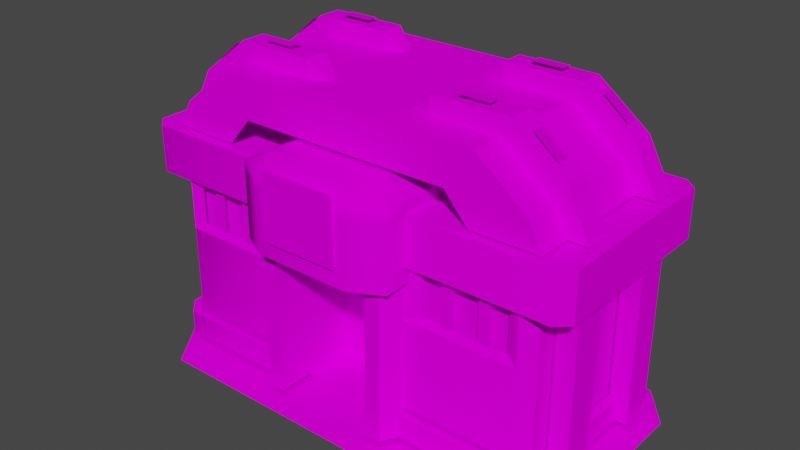 # Source: PokemonGym.blend  (saved by Blender 2.92.15; exported with 4.5.12 LTS)
import bpy
from mathutils import Matrix  # noqa: F401  (used for matrix-valued properties, if any)

bpy.ops.wm.read_factory_settings(use_empty=True)
scene = bpy.context.scene
scene.name = 'Scene'

# ---- collections
col_collection = bpy.data.collections.new('Collection'); scene.collection.children.link(col_collection)

# ---- images (referenced by path relative to the original .blend; pixels are not part of the script)
import os
ASSET_DIR = os.environ.get("B2B_ASSET_DIR", "")  # directory of the original .blend (textures are referenced by path, not embedded)
HERE = os.path.dirname(os.path.abspath(__file__))  # packed textures are extracted next to this script under _unpacked/

def load_image(name, relpath, width, height, colorspace="sRGB"):
    """Load a texture the original file referenced (path relative to the .blend, or extracted next to this script)."""
    p = next((c for c in (os.path.join(HERE, relpath), os.path.join(ASSET_DIR, relpath)) if relpath and os.path.exists(c)), "")
    if p:
        img = bpy.data.images.load(p, check_existing=True)
        img.name = name
    else:  # same state as the original file: an image datablock whose file is absent (Cycles renders it pink)
        img = bpy.data.images.new(name, width, height)
        img.source = "FILE"
        img.filepath = "//" + (relpath or name)
    img.colorspace_settings.name = colorspace
    return img
img_banner1_png = load_image('banner1.png', 'Textures/banner1.png', 1024, 1024, 'sRGB')
img_shadow_png = load_image('shadow.png', 'Textures/shadow.png', 1024, 1024, 'sRGB')
img_banner2_png = load_image('banner2.png', 'Textures/banner2.png', 1024, 1024, 'sRGB')
img_body2_png = load_image('body2.png', 'Textures/body2.png', 1024, 1024, 'sRGB')
img_body1_png = load_image('body1.png', 'Textures/body1.png', 1024, 1024, 'sRGB')

# ---- materials (node trees are filled in below, after node groups)
mat_banner1 = bpy.data.materials.new('banner1')
mat_banner1.surface_render_method = 'BLENDED'
mat_banner1.blend_method = 'BLEND'
mat_banner1.use_transparent_shadow = False
mat_banner1.diffuse_color = (0.3765, 0.3765, 0.3765, 1.0)
mat_banner1.roughness = 1.0
mat_banner1.specular_intensity = 0.0
mat_shadow = bpy.data.materials.new('shadow')
mat_shadow.surface_render_method = 'BLENDED'
mat_shadow.blend_method = 'BLEND'
mat_shadow.use_transparent_shadow = False
mat_shadow.diffuse_color = (0.7843, 0.7843, 0.7843, 1.0)
mat_shadow.roughness = 1.0
mat_shadow.specular_intensity = 0.0
mat_banner2 = bpy.data.materials.new('banner2')
mat_banner2.surface_render_method = 'BLENDED'
mat_banner2.blend_method = 'BLEND'
mat_banner2.use_transparent_shadow = False
mat_banner2.diffuse_color = (0.7843, 0.7843, 0.7843, 1.0)
mat_banner2.roughness = 1.0
mat_banner2.specular_intensity = 0.0
mat_body2 = bpy.data.materials.new('body2')
mat_body2.surface_render_method = 'BLENDED'
mat_body2.blend_method = 'BLEND'
mat_body2.use_transparent_shadow = False
mat_body2.diffuse_color = (0.7843, 0.7843, 0.7843, 1.0)
mat_body2.roughness = 1.0
mat_body2.specular_intensity = 0.0
mat_body1 = bpy.data.materials.new('body1')
mat_body1.surface_render_method = 'BLENDED'
mat_body1.blend_method = 'BLEND'
mat_body1.use_transparent_shadow = False
mat_body1.diffuse_color = (0.7843, 0.7843, 0.7843, 1.0)
mat_body1.roughness = 1.0
mat_body1.specular_intensity = 0.0

# ---- material node trees
mat_banner1.use_nodes = True; mat_banner1.node_tree.nodes.clear()
_N = mat_banner1.node_tree.nodes; _L = mat_banner1.node_tree.links
n0 = _N.new('ShaderNodeBsdfPrincipled'); n0.name = 'Principled BSDF'; n0.location = (10, 300)
n0.distribution = 'GGX'
n0.subsurface_method = 'BURLEY'
n0.inputs[2].default_value = 1.0
n0.inputs[3].default_value = 1.45
n0.inputs[13].default_value = 0.0
n0.inputs[27].default_value = (0.0, 0.0, 0.0, 1.0)
n0.inputs[28].default_value = 1.0
n1 = _N.new('ShaderNodeOutputMaterial'); n1.name = 'Material Output'; n1.location = (300, 300)
n2 = _N.new('ShaderNodeTexImage'); n2.name = 'Image Texture'; n2.location = (-300, 600)
n2.image = img_banner1_png
n3 = _N.new('ShaderNodeTexImage'); n3.name = 'Image Texture.001'; n3.location = (-300, 0)
n3.image = img_banner1_png
_L.new(n0.outputs[0], n1.inputs[0])
_L.new(n2.outputs[0], n0.inputs[0])
_L.new(n3.outputs[1], n0.inputs[4])
n1.is_active_output = True
mat_shadow.use_nodes = True; mat_shadow.node_tree.nodes.clear()
_N = mat_shadow.node_tree.nodes; _L = mat_shadow.node_tree.links
n0 = _N.new('ShaderNodeBsdfPrincipled'); n0.name = 'Principled BSDF'; n0.location = (10, 300)
n0.distribution = 'GGX'
n0.subsurface_method = 'BURLEY'
n0.inputs[2].default_value = 1.0
n0.inputs[3].default_value = 1.45
n0.inputs[13].default_value = 0.0
n0.inputs[27].default_value = (0.0, 0.0, 0.0, 1.0)
n0.inputs[28].default_value = 1.0
n1 = _N.new('ShaderNodeOutputMaterial'); n1.name = 'Material Output'; n1.location = (300, 300)
n2 = _N.new('ShaderNodeTexImage'); n2.name = 'Image Texture'; n2.location = (-300, 600)
n2.image = img_shadow_png
n3 = _N.new('ShaderNodeTexImage'); n3.name = 'Image Texture.001'; n3.location = (-300, 0)
n3.image = img_shadow_png
_L.new(n0.outputs[0], n1.inputs[0])
_L.new(n2.outputs[0], n0.inputs[0])
_L.new(n3.outputs[1], n0.inputs[4])
n1.is_active_output = True
mat_banner2.use_nodes = True; mat_banner2.node_tree.nodes.clear()
_N = mat_banner2.node_tree.nodes; _L = mat_banner2.node_tree.links
n0 = _N.new('ShaderNodeBsdfPrincipled'); n0.name = 'Principled BSDF'; n0.location = (10, 300)
n0.distribution = 'GGX'
n0.subsurface_method = 'BURLEY'
n0.inputs[2].default_value = 1.0
n0.inputs[3].default_value = 1.45
n0.inputs[13].default_value = 0.0
n0.inputs[27].default_value = (0.0, 0.0, 0.0, 1.0)
n0.inputs[28].default_value = 1.0
n1 = _N.new('ShaderNodeOutputMaterial'); n1.name = 'Material Output'; n1.location = (300, 300)
n2 = _N.new('ShaderNodeTexImage'); n2.name = 'Image Texture'; n2.location = (-300, 600)
n2.image = img_banner2_png
n3 = _N.new('ShaderNodeTexImage'); n3.name = 'Image Texture.001'; n3.location = (-300, 0)
n3.image = img_banner2_png
_L.new(n0.outputs[0], n1.inputs[0])
_L.new(n2.outputs[0], n0.inputs[0])
_L.new(n3.outputs[1], n0.inputs[4])
n1.is_active_output = True
mat_body2.use_nodes = True; mat_body2.node_tree.nodes.clear()
_N = mat_body2.node_tree.nodes; _L = mat_body2.node_tree.links
n0 = _N.new('ShaderNodeBsdfPrincipled'); n0.name = 'Principled BSDF'; n0.location = (10, 300)
n0.distribution = 'GGX'
n0.subsurface_method = 'BURLEY'
n0.inputs[2].default_value = 1.0
n0.inputs[3].default_value = 1.45
n0.inputs[13].default_value = 0.0
n0.inputs[27].default_value = (0.0, 0.0, 0.0, 1.0)
n0.inputs[28].default_value = 1.0
n1 = _N.new('ShaderNodeTexImage'); n1.name = 'Image Texture'; n1.location = (-300, 600)
n1.image = img_body2_png
n2 = _N.new('ShaderNodeOutputMaterial'); n2.name = 'Material Output'; n2.location = (300, 300)
n3 = _N.new('ShaderNodeTexImage'); n3.name = 'Image Texture.001'; n3.location = (-300, 0)
n3.image = img_body2_png
_L.new(n0.outputs[0], n2.inputs[0])
_L.new(n1.outputs[0], n0.inputs[0])
_L.new(n3.outputs[1], n0.inputs[4])
n2.is_active_output = True
mat_body1.use_nodes = True; mat_body1.node_tree.nodes.clear()
_N = mat_body1.node_tree.nodes; _L = mat_body1.node_tree.links
n0 = _N.new('ShaderNodeBsdfPrincipled'); n0.name = 'Principled BSDF'; n0.location = (10, 300)
n0.distribution = 'GGX'
n0.subsurface_method = 'BURLEY'
n0.inputs[2].default_value = 1.0
n0.inputs[3].default_value = 1.45
n0.inputs[13].default_value = 0.0
n0.inputs[27].default_value = (0.0, 0.0, 0.0, 1.0)
n0.inputs[28].default_value = 1.0
n1 = _N.new('ShaderNodeOutputMaterial'); n1.name = 'Material Output'; n1.location = (300, 300)
n2 = _N.new('ShaderNodeTexImage'); n2.name = 'Image Texture'; n2.location = (-300, 600)
n2.image = img_body1_png
n3 = _N.new('ShaderNodeTexImage'); n3.name = 'Image Texture.001'; n3.location = (-300, 0)
n3.image = img_body1_png
_L.new(n0.outputs[0], n1.inputs[0])
_L.new(n2.outputs[0], n0.inputs[0])
_L.new(n3.outputs[1], n0.inputs[4])
n1.is_active_output = True

# ---- world
world_world = bpy.data.worlds.new('World'); scene.world = world_world
world_world.use_nodes = True; world_world.node_tree.nodes.clear()
_N = world_world.node_tree.nodes; _L = world_world.node_tree.links
n0 = _N.new('ShaderNodeOutputWorld'); n0.name = 'World Output'; n0.location = (300, 300)
n1 = _N.new('ShaderNodeBackground'); n1.name = 'Background'; n1.location = (10, 300)
n1.inputs[0].default_value = (0.05088, 0.05088, 0.05088, 1.0)
_L.new(n1.outputs[0], n0.inputs[0])
n0.is_active_output = True
world_world.color = (0.05088, 0.05088, 0.05088)
world_world.use_sun_shadow = False
world_world.sun_shadow_jitter_overblur = 0.0

# ---- meshes
me_pok_mon_gym = bpy.data.meshes.new('Pokémon Gym')
me_pok_mon_gym.from_pydata([(13.0, 9.0, 26.0), (13.0, 45.0, 26.0), (13.0, 45.0, 17.0), (13.0, 9.0, 17.0), (20.0, 58.0, 21.0), (20.0, 42.0, 21.0), (20.0, 42.0, 2.0), (20.0, 58.0, 2.0), (61.0, 2.0, 18.0), (61.0, 2.0, -21.0), (53.0, 2.0, 18.0), (53.0, 2.0, -31.0), (-53.0, 2.0, 18.0), (-53.0, 2.0, -31.0), (61.0, 2.0, 32.0), (61.0, 2.0, 18.0), (53.0, 2.0, 32.0), (53.0, 2.0, 18.0), (-43.0, 2.0, 32.0), (-53.0, 2.0, 18.0), (47.0, 30.0, 17.0), (47.0, 48.0, 17.0), (17.0, 48.0, 17.0), (17.0, 30.0, 17.0), (-47.0, 30.0, 17.0), (-17.0, 30.0, 17.0), (-17.0, 48.0, 17.0), (-47.0, 48.0, 17.0), (31.0, 81.0, 8.5), (31.0, 81.0, 5.5), (23.0, 81.0, 5.5), (23.0, 81.0, 8.5), (47.0, 73.0, 8.5), (47.0, 73.0, 5.5), (41.0, 78.0, 5.5), (41.0, 78.0, 8.5), (47.0, 73.0, -17.5), (47.0, 73.0, -20.5), (41.0, 78.0, -20.5), (41.0, 78.0, -17.5), (31.0, 81.0, -17.5), (31.0, 81.0, -20.5), (23.0, 81.0, -20.5), (23.0, 81.0, -17.5), (-31.0, 81.0, 8.5), (-23.0, 81.0, 8.5), (-23.0, 81.0, 5.5), (-31.0, 81.0, 5.5), (-47.0, 73.0, 8.5), (-41.0, 78.0, 8.5), (-41.0, 78.0, 5.5), (-47.0, 73.0, 5.5), (-47.0, 73.0, -17.5), (-41.0, 78.0, -17.5), (-41.0, 78.0, -20.5), (-47.0, 73.0, -20.5), (-31.0, 81.0, -17.5), (-23.0, 81.0, -17.5), (-23.0, 81.0, -20.5), (-31.0, 81.0, -20.5), (-10.0, 46.5, 32.0), (10.0, 46.5, 32.0), (10.0, 63.5, 32.0), (-10.0, 63.5, 32.0), (34.52, 75.44, 18.41), (34.52, 75.44, -29.0), (-0.003906, 75.44, 18.41), (-0.003906, 75.44, -29.0), (-34.55, 75.44, 18.41), (-34.55, 75.44, -29.0), (53.0, 3.0, 18.0), (53.0, 9.0, 18.0), (49.0, 3.0, 22.0), (49.0, 9.0, 22.0), (19.0, 3.0, 22.0), (19.0, 9.0, 22.0), (-0.003906, 75.44, 18.41), (-34.55, 75.44, 18.41), (-27.6, 65.44, 18.41), (-47.26, 65.44, 18.41), (-33.57, 58.44, 18.41), (-51.0, 58.44, 18.41), (-19.0, 9.0, 22.0), (-19.0, 9.0, -32.0), (-49.0, 9.0, 22.0), (-49.0, 9.0, -32.0), (-53.0, 9.0, 18.0), (-53.0, 9.0, -28.0), (34.52, 75.44, 18.41), (-0.003906, 75.44, 18.41), (47.22, 65.44, 18.41), (27.57, 65.44, 18.41), (51.0, 58.44, 18.41), (33.57, 58.44, 18.41), (19.0, 9.0, -32.0), (19.0, 9.0, 22.0), (49.0, 9.0, -32.0), (49.0, 9.0, 22.0), (53.0, 9.0, -28.0), (53.0, 9.0, 18.0), (-19.0, 3.0, 22.0), (-19.0, 9.0, 22.0), (-49.0, 3.0, 22.0), (-49.0, 9.0, 22.0), (-53.0, 3.0, 18.0), (-53.0, 9.0, 18.0), (50.61, 10.0, -27.27), (47.47, 10.0, -30.45), (50.61, 32.56, -27.27), (47.47, 32.56, -30.45), (50.61, 46.47, -27.27), (47.47, 46.47, -30.45), (-47.47, 10.0, -30.45), (-50.61, 10.0, -27.27), (-47.47, 32.56, -30.45), (-50.61, 32.56, -27.27), (-47.47, 46.47, -30.45), (-50.61, 46.47, -27.27), (50.61, 46.47, 16.78), (47.47, 46.47, 19.96), (50.61, 32.56, 16.78), (47.47, 32.56, 19.96), (50.61, 10.0, 16.78), (47.47, 10.0, 19.96), (-47.47, 46.47, 19.96), (-50.61, 46.47, 16.78), (-47.47, 32.56, 19.96), (-50.61, 32.56, 16.78), (-47.47, 10.0, 19.96), (-50.61, 10.0, 16.78), (-19.0, 45.0, 22.0), (-19.0, 9.0, 22.0), (-17.0, 9.0, 26.0), (-17.0, 45.0, 26.0), (19.0, 9.0, 22.0), (19.0, 45.0, 22.0), (17.0, 45.0, 26.0), (17.0, 9.0, 26.0), (-19.0, 9.0, 22.0), (-19.0, 3.0, 22.0), (-17.0, 3.0, 26.0), (-17.0, 9.0, 26.0), (19.0, 3.0, 22.0), (19.0, 9.0, 22.0), (17.0, 9.0, 26.0), (17.0, 3.0, 26.0), (-19.0, 9.0, -32.0), (-19.0, 9.0, 22.0), (-19.0, 45.0, 22.0), (-19.0, 45.0, -32.0), (19.0, 9.0, 22.0), (19.0, 9.0, -32.0), (19.0, 45.0, -32.0), (19.0, 45.0, 22.0), (-34.55, 75.44, -29.0), (-47.26, 65.44, -29.0), (-47.26, 65.44, 18.41), (-34.55, 75.44, 18.41), (-47.26, 65.44, -29.0), (-51.0, 58.44, -29.0), (-51.0, 58.44, 18.41), (-47.26, 65.44, 18.41), (34.52, 75.44, -29.0), (34.52, 75.44, 18.41), (47.22, 65.44, 18.41), (47.22, 65.44, -29.0), (37.18, 33.32, 18.92), (40.41, 33.32, 18.92), (40.41, 46.45, 18.92), (37.18, 46.45, 18.92), (28.02, 33.32, 18.92), (31.25, 33.32, 18.92), (31.25, 46.45, 18.92), (28.02, 46.45, 18.92), (-31.05, 33.33, 18.93), (-27.82, 33.33, 18.93), (-27.82, 46.45, 18.93), (-31.05, 46.45, 18.93), (-40.21, 33.33, 18.93), (-36.98, 33.33, 18.93), (-36.98, 46.45, 18.93), (-40.21, 46.45, 18.93), (-17.0, 9.0, 26.0), (-17.0, 3.0, 26.0), (-13.0, 3.0, 26.0), (-13.0, 9.0, 26.0), (13.0, 3.0, 26.0), (13.0, 9.0, 26.0), (13.0, 9.0, 17.0), (13.0, 3.0, 17.0), (-53.0, 9.0, 18.0), (-53.0, 9.0, -28.0), (-53.0, 3.0, -28.0), (-53.0, 3.0, 18.0), (53.0, 9.0, 18.0), (53.0, 3.0, 18.0), (53.0, 3.0, -28.0), (53.0, 9.0, -28.0), (49.0, 9.0, -32.0), (53.0, 9.0, -28.0), (53.0, 3.0, -28.0), (49.0, 3.0, -32.0), (-53.0, 9.0, -28.0), (-49.0, 9.0, -32.0), (-49.0, 3.0, -32.0), (-53.0, 3.0, -28.0), (47.22, 65.44, 18.41), (51.0, 58.44, 18.41), (51.0, 58.44, -29.0), (47.22, 65.44, -29.0), (-13.0, 45.0, 26.0), (-13.0, 9.0, 26.0), (-13.0, 9.0, 17.0), (-13.0, 45.0, 17.0), (-47.47, 10.0, 19.96), (-19.0, 10.0, 19.96), (-19.0, 32.56, 19.96), (-47.47, 32.56, 19.96), (-44.69, 34.27, 18.62), (-47.47, 32.56, 19.96), (-19.0, 32.56, 19.96), (-23.0, 34.27, 18.62), (23.0, 34.27, 18.62), (19.0, 32.56, 19.96), (47.47, 32.56, 19.96), (44.68, 34.27, 18.62), (19.0, 10.0, 19.96), (47.47, 10.0, 19.96), (47.47, 32.56, 19.96), (19.0, 32.56, 19.96), (19.0, 46.47, 19.96), (19.0, 32.56, 19.96), (23.0, 34.27, 18.62), (23.0, 46.47, 18.62), (47.47, 32.56, 19.96), (47.47, 46.47, 19.96), (44.68, 46.47, 18.62), (44.68, 34.27, 18.62), (-47.47, 46.47, 19.96), (-47.47, 32.56, 19.96), (-44.69, 34.27, 18.62), (-44.69, 46.47, 18.62), (-19.0, 32.56, 19.96), (-19.0, 46.47, 19.96), (-23.0, 46.47, 18.62), (-23.0, 34.27, 18.62), (-50.61, 46.47, 16.78), (-50.61, 46.47, -27.27), (-50.61, 32.56, -27.27), (-50.61, 32.56, 16.78), (-50.61, 32.56, -27.27), (-50.61, 10.0, -27.27), (-50.61, 10.0, 16.78), (-50.61, 32.56, 16.78), (50.61, 46.47, -27.27), (50.61, 46.47, 16.78), (50.61, 32.56, 16.78), (50.61, 32.56, -27.27), (50.61, 32.56, -27.27), (50.61, 32.56, 16.78), (50.61, 10.0, 16.78), (50.61, 10.0, -27.27), (-13.0, 9.0, 26.0), (-13.0, 3.0, 26.0), (-13.0, 3.0, 17.0), (-13.0, 9.0, 17.0), (17.0, 9.0, 26.0), (17.0, 45.0, 26.0), (13.0, 45.0, 26.0), (13.0, 9.0, 26.0), (17.0, 3.0, 26.0), (17.0, 9.0, 26.0), (13.0, 9.0, 26.0), (13.0, 3.0, 26.0), (-17.0, 45.0, 26.0), (-17.0, 9.0, 26.0), (-13.0, 9.0, 26.0), (-13.0, 45.0, 26.0), (27.57, 65.44, 18.41), (-0.003906, 75.44, 18.41), (-27.6, 65.44, 18.41), (-20.0, 61.0, 24.0), (-20.0, 61.0, 27.0), (-12.58, 64.77, 24.0), (-12.58, 64.77, 27.0), (12.58, 64.77, 24.0), (12.58, 64.77, 27.0), (20.0, 61.0, 24.0), (20.0, 61.0, 27.0), (20.0, 58.0, 24.0), (20.0, 58.0, 27.0), (20.0, 42.0, 24.0), (20.0, 42.0, 27.0), (12.58, 64.77, 27.0), (-12.58, 64.77, 27.0), (12.58, 61.0, 31.0), (-12.58, 61.0, 31.0), (12.58, 58.0, 31.0), (-12.58, 58.0, 31.0), (12.58, 42.0, 31.0), (-12.58, 42.0, 31.0), (20.0, 42.0, 24.0), (20.0, 42.0, 21.0), (20.0, 58.0, 24.0), (20.0, 58.0, 21.0), (20.0, 61.0, 24.0), (20.0, 61.0, 21.0), (-20.0, 42.0, 21.0), (-20.0, 42.0, 24.0), (-20.0, 58.0, 21.0), (-20.0, 58.0, 24.0), (-20.0, 61.0, 21.0), (-20.0, 61.0, 24.0), (-20.0, 58.0, 24.0), (-20.0, 42.0, 24.0), (-20.0, 58.0, 27.0), (-20.0, 42.0, 27.0), (-12.58, 58.0, 31.0), (-12.58, 42.0, 31.0), (-19.0, 46.0, 20.92), (-19.0, 58.0, 20.92), (-55.37, 46.0, 20.92), (-55.37, 58.0, 20.92), (-58.63, 46.0, 17.92), (-58.63, 58.0, 17.92), (20.0, 61.0, 27.0), (12.58, 61.0, 31.0), (20.0, 58.0, 27.0), (12.58, 58.0, 31.0), (20.0, 42.0, 27.0), (12.58, 42.0, 31.0), (-20.0, 61.0, 24.0), (-20.0, 58.0, 24.0), (-20.0, 61.0, 27.0), (-20.0, 58.0, 27.0), (-12.58, 61.0, 31.0), (-12.58, 58.0, 31.0), (49.96, 70.0, 9.809), (55.98, 58.44, 9.809), (55.98, 58.44, 3.406), (49.96, 70.0, 3.41), (49.96, 70.0, 9.809), (47.22, 65.44, 9.809), (50.96, 58.44, 9.809), (55.98, 58.44, 9.809), (36.96, 80.0, 3.41), (16.96, 80.0, 3.41), (16.96, 80.0, 9.809), (36.96, 80.0, 9.809), (36.96, 80.0, 9.809), (16.96, 80.0, 9.809), (16.95, 75.44, 9.809), (34.52, 75.44, 9.809), (49.96, 70.0, 9.809), (36.96, 80.0, 9.809), (34.52, 75.44, 9.809), (47.22, 65.44, 9.809), (49.96, 70.0, 9.809), (49.96, 70.0, 3.41), (36.96, 80.0, 3.41), (36.96, 80.0, 9.809), (-17.0, 80.0, 3.41), (-17.0, 80.0, 9.809), (-11.95, 75.45, 8.0), (-12.0, 75.45, 6.0), (-50.0, 70.0, 9.809), (-50.0, 70.0, 3.41), (-56.02, 58.44, 3.406), (-56.02, 58.44, 9.809), (-50.0, 70.0, 9.809), (-56.02, 58.44, 9.809), (-51.0, 58.44, 9.809), (-47.26, 65.44, 9.809), (-37.0, 80.0, 3.41), (-37.0, 80.0, 9.809), (-17.0, 80.0, 9.809), (-17.0, 80.0, 3.41), (-37.0, 80.0, 9.809), (-34.55, 75.44, 9.809), (-16.98, 75.44, 9.809), (-17.0, 80.0, 9.809), (-50.0, 70.0, 9.809), (-47.26, 65.44, 9.809), (-34.55, 75.44, 9.809), (-37.0, 80.0, 9.809), (-50.0, 70.0, 9.809), (-37.0, 80.0, 9.809), (-37.0, 80.0, 3.41), (-50.0, 70.0, 3.41), (16.96, 80.0, -21.98), (11.93, 75.45, -20.0), (11.92, 75.45, -18.0), (16.96, 80.0, -16.0), (49.96, 70.0, -16.0), (55.98, 58.44, -16.0), (55.98, 58.44, -21.98), (49.96, 70.0, -21.98), (49.96, 70.0, -16.0), (47.22, 65.44, -16.0), (50.96, 58.44, -16.0), (55.98, 58.44, -16.0), (36.96, 80.0, -21.98), (16.96, 80.0, -21.98), (16.96, 80.0, -16.0), (36.96, 80.0, -16.0), (36.96, 80.0, -16.0), (16.96, 80.0, -16.0), (16.95, 75.44, -16.0), (34.52, 75.44, -16.0), (49.96, 70.0, -16.0), (36.96, 80.0, -16.0), (34.52, 75.44, -16.0), (47.22, 65.44, -16.0), (49.96, 70.0, -16.0), (49.96, 70.0, -21.98), (36.96, 80.0, -21.98), (36.96, 80.0, -16.0), (13.0, 45.0, 4.0), (13.0, 3.0, 4.0), (13.0, 9.0, 17.0), (13.0, 45.0, 17.0), (-17.0, 80.0, -21.98), (-17.0, 80.0, -16.0), (-11.95, 75.45, -18.0), (-11.96, 75.45, -20.0), (-50.0, 70.0, -16.0), (-50.0, 70.0, -21.98), (-56.02, 58.44, -21.98), (-56.02, 58.44, -16.0), (-50.0, 70.0, -16.0), (-56.02, 58.44, -16.0), (-51.0, 58.44, -16.0), (-47.26, 65.44, -16.0), (-37.0, 80.0, -21.98), (-37.0, 80.0, -16.0), (-17.0, 80.0, -16.0), (-17.0, 80.0, -21.98), (-37.0, 80.0, -16.0), (-34.55, 75.44, -16.0), (-16.98, 75.44, -16.0), (-17.0, 80.0, -16.0), (-50.0, 70.0, -16.0), (-47.26, 65.44, -16.0), (-34.55, 75.44, -16.0), (-37.0, 80.0, -16.0), (-50.0, 70.0, -16.0), (-37.0, 80.0, -16.0), (-37.0, 80.0, -21.98), (-50.0, 70.0, -21.98), (12.58, 64.77, 21.0), (20.0, 61.0, 21.0), (20.0, 61.0, 2.0), (12.58, 64.77, 2.0), (20.0, 61.0, 21.0), (20.0, 58.0, 21.0), (20.0, 58.0, 2.0), (20.0, 61.0, 2.0), (-12.58, 64.77, 21.0), (12.58, 64.77, 21.0), (12.58, 64.77, 2.0), (-12.58, 64.77, 2.0), (-20.0, 61.0, 21.0), (-12.58, 64.77, 21.0), (-12.58, 64.77, 2.0), (-20.0, 61.0, 2.0), (-20.0, 58.0, 21.0), (-20.0, 61.0, 21.0), (-20.0, 61.0, 2.0), (-20.0, 58.0, 2.0), (-13.0, 45.0, 4.0), (-13.0, 45.0, 17.0), (-13.0, 9.0, 17.0), (-13.0, 3.0, 4.0), (-13.0, 45.0, 4.0), (-13.0, 3.0, 4.0), (13.0, 3.0, 4.0), (13.0, 45.0, 4.0), (12.58, 64.77, 21.0), (12.58, 64.77, 24.0), (20.0, 61.0, 24.0), (20.0, 61.0, 21.0), (13.0, 3.0, 17.0), (13.0, 3.0, 4.0), (-13.0, 3.0, 4.0), (-13.0, 3.0, 17.0), (-12.58, 64.77, 21.0), (-12.58, 64.77, 24.0), (12.58, 64.77, 24.0), (12.58, 64.77, 21.0), (-20.0, 61.0, 21.0), (-20.0, 61.0, 24.0), (-12.58, 64.77, 24.0), (-12.58, 64.77, 21.0), (-56.02, 3.117, 11.44), (-56.02, 48.79, 11.44), (-56.02, 48.79, 3.438), (-56.02, 3.117, 3.441), (-56.02, 3.117, -13.97), (-56.02, 48.79, -14.0), (-56.02, 48.79, -21.96), (-56.02, 3.117, -21.96), (-51.0, 48.79, 11.44), (-56.02, 48.79, 11.44), (-56.02, 3.117, 11.44), (-51.0, 3.117, 11.44), (-51.0, 48.79, -14.0), (-56.02, 48.79, -14.0), (-56.02, 3.117, -13.97), (-51.0, 3.117, -13.97), (55.98, 48.79, 3.441), (55.98, 48.79, 11.44), (55.98, 3.117, 11.44), (55.98, 3.117, 3.441), (55.98, 48.79, 11.44), (51.0, 48.79, 11.44), (51.0, 3.117, 11.44), (55.98, 3.117, 11.44), (55.98, 48.79, -21.97), (55.98, 48.79, -14.0), (55.98, 3.117, -13.97), (55.98, 3.117, -21.97), (55.98, 48.79, -14.0), (51.0, 48.79, -14.0), (51.0, 3.117, -13.97), (55.98, 3.117, -13.97), (58.63, 58.0, 17.92), (19.0, 58.0, 17.92), (19.0, 58.0, 20.92), (55.37, 58.0, 20.92), (55.37, 58.0, -31.0), (19.0, 58.0, -31.0), (19.0, 58.0, -28.0), (58.63, 58.0, -28.0), (-58.63, 58.0, 17.92), (-58.63, 58.0, -28.0), (-58.63, 46.0, -28.0), (-58.63, 46.0, 17.92), (-20.0, 42.0, 21.0), (-20.0, 58.0, 21.0), (-20.0, 58.0, 2.0), (-20.0, 42.0, 2.0), (55.37, 58.0, -31.0), (58.63, 58.0, -28.0), (58.63, 46.0, -28.0), (55.37, 46.0, -31.0), (-58.63, 58.0, -28.0), (-55.37, 58.0, -31.0), (-55.37, 46.0, -31.0), (-58.63, 46.0, -28.0), (58.63, 58.0, -28.0), (19.0, 58.0, -28.0), (19.0, 58.0, 17.92), (58.63, 58.0, 17.92), (55.37, 46.0, 20.92), (58.63, 46.0, 17.92), (58.63, 58.0, 17.92), (55.37, 58.0, 20.92), (19.0, 58.0, 20.92), (19.0, 46.0, 20.92), (55.37, 46.0, 20.92), (55.37, 58.0, 20.92), (-19.0, 58.0, 20.92), (-19.0, 58.0, 17.92), (-58.63, 58.0, 17.92), (-55.37, 58.0, 20.92), (-19.0, 58.0, -28.0), (-19.0, 58.0, -31.0), (-55.37, 58.0, -31.0), (-58.63, 58.0, -28.0), (-19.0, 58.0, 17.92), (-19.0, 58.0, -28.0), (-58.63, 58.0, -28.0), (-58.63, 58.0, 17.92), (58.63, 58.0, 17.92), (58.63, 46.0, 17.92), (58.63, 46.0, -28.0), (58.63, 58.0, -28.0), (16.96, 80.0, 3.41), (11.93, 75.45, 6.0), (11.92, 75.45, 8.0), (16.96, 80.0, 9.809), (-13.0, 3.0, 4.0), (-13.0, 9.0, 17.0), (-13.0, 3.0, 17.0), (16.96, 80.0, -16.0), (11.92, 75.45, -18.0), (16.95, 75.44, -16.0), (-17.0, 80.0, 9.809), (-16.98, 75.44, 9.809), (-11.95, 75.45, 8.0), (13.0, 9.0, 17.0), (13.0, 3.0, 4.0), (13.0, 3.0, 17.0), (-20.0, 61.0, 27.0), (-12.58, 61.0, 31.0), (-12.58, 64.77, 27.0), (16.96, 80.0, 9.809), (11.92, 75.45, 8.0), (16.95, 75.44, 9.809), (-17.0, 80.0, -16.0), (-16.98, 75.44, -16.0), (-11.95, 75.45, -18.0), (12.58, 61.0, 31.0), (20.0, 61.0, 27.0), (12.58, 64.77, 27.0)], [], [(0, 1, 2, 3), (4, 5, 6, 7), (8, 9, 10), (9, 11, 10), (10, 11, 12), (11, 13, 12), (14, 15, 16), (15, 17, 16), (16, 17, 18), (17, 19, 18), (20, 21, 22, 23), (24, 25, 26, 27), (28, 29, 30, 31), (32, 33, 34, 35), (36, 37, 38, 39), (40, 41, 42, 43), (44, 45, 46, 47), (48, 49, 50, 51), (52, 53, 54, 55), (56, 57, 58, 59), (60, 61, 62, 63), (64, 65, 66), (65, 67, 66), (66, 67, 68), (67, 69, 68), (70, 71, 72), (71, 73, 72), (72, 73, 74), (73, 75, 74), (76, 77, 78), (77, 79, 78), (78, 79, 80), (79, 81, 80), (82, 83, 84), (83, 85, 84), (84, 85, 86), (85, 87, 86), (88, 89, 90), (89, 91, 90), (90, 91, 92), (91, 93, 92), (94, 95, 96), (95, 97, 96), (96, 97, 98), (97, 99, 98), (100, 101, 102), (101, 103, 102), (102, 103, 104), (103, 105, 104), (106, 107, 108), (107, 109, 108), (108, 109, 110), (109, 111, 110), (112, 113, 114), (113, 115, 114), (114, 115, 116), (115, 117, 116), (118, 119, 120), (119, 121, 120), (120, 121, 122), (121, 123, 122), (124, 125, 126), (125, 127, 126), (126, 127, 128), (127, 129, 128), (130, 131, 132, 133), (134, 135, 136, 137), (138, 139, 140, 141), (142, 143, 144, 145), (146, 147, 148, 149), (150, 151, 152, 153), (154, 155, 156, 157), (158, 159, 160, 161), (162, 163, 164, 165), (166, 167, 168, 169), (170, 171, 172, 173), (174, 175, 176, 177), (178, 179, 180, 181), (182, 183, 184, 185), (186, 187, 188, 189), (190, 191, 192, 193), (194, 195, 196, 197), (198, 199, 200, 201), (202, 203, 204, 205), (206, 207, 208, 209), (210, 211, 212, 213), (214, 215, 216, 217), (218, 219, 220, 221), (222, 223, 224, 225), (226, 227, 228, 229), (230, 231, 232, 233), (234, 235, 236, 237), (238, 239, 240, 241), (242, 243, 244, 245), (246, 247, 248, 249), (250, 251, 252, 253), (254, 255, 256, 257), (258, 259, 260, 261), (262, 263, 264, 265), (266, 267, 268, 269), (270, 271, 272, 273), (274, 275, 276, 277), (278, 279, 280), (281, 282, 283), (282, 284, 283), (283, 284, 285), (284, 286, 285), (285, 286, 287), (286, 288, 287), (287, 288, 289), (288, 290, 289), (289, 290, 291), (290, 292, 291), (293, 294, 295), (294, 296, 295), (295, 296, 297), (296, 298, 297), (297, 298, 299), (298, 300, 299), (301, 302, 303), (302, 304, 303), (303, 304, 305), (304, 306, 305), (307, 308, 309), (308, 310, 309), (309, 310, 311), (310, 312, 311), (313, 314, 315), (314, 316, 315), (315, 316, 317), (316, 318, 317), (319, 320, 321), (320, 322, 321), (321, 322, 323), (322, 324, 323), (325, 326, 327), (326, 328, 327), (327, 328, 329), (328, 330, 329), (331, 332, 333), (332, 334, 333), (333, 334, 335), (334, 336, 335), (337, 338, 339, 340), (341, 342, 343, 344), (345, 346, 347, 348), (349, 350, 351, 352), (353, 354, 355, 356), (357, 358, 359, 360), (361, 362, 363, 364), (365, 366, 367, 368), (369, 370, 371, 372), (373, 374, 375, 376), (377, 378, 379, 380), (381, 382, 383, 384), (385, 386, 387, 388), (389, 390, 391, 392), (393, 394, 395, 396), (397, 398, 399, 400), (401, 402, 403, 404), (405, 406, 407, 408), (409, 410, 411, 412), (413, 414, 415, 416), (417, 418, 419, 420), (421, 422, 423, 424), (425, 426, 427, 428), (429, 430, 431, 432), (433, 434, 435, 436), (437, 438, 439, 440), (441, 442, 443, 444), (445, 446, 447, 448), (449, 450, 451, 452), (453, 454, 455, 456), (457, 458, 459, 460), (461, 462, 463, 464), (465, 466, 467, 468), (469, 470, 471, 472), (473, 474, 475, 476), (477, 478, 479, 480), (481, 482, 483, 484), (485, 486, 487, 488), (489, 490, 491, 492), (493, 494, 495, 496), (497, 498, 499, 500), (501, 502, 503, 504), (505, 506, 507, 508), (509, 510, 511, 512), (513, 514, 515, 516), (517, 518, 519, 520), (521, 522, 523, 524), (525, 526, 527, 528), (529, 530, 531, 532), (533, 534, 535, 536), (537, 538, 539, 540), (541, 542, 543, 544), (545, 546, 547, 548), (549, 550, 551, 552), (553, 554, 555, 556), (557, 558, 559, 560), (561, 562, 563, 564), (565, 566, 567, 568), (569, 570, 571, 572), (573, 574, 575, 576), (577, 578, 579, 580), (581, 582, 583), (584, 585, 586), (587, 588, 589), (590, 591, 592), (593, 594, 595), (596, 597, 598), (599, 600, 601), (602, 603, 604)])
me_pok_mon_gym.polygons.foreach_set('use_smooth', [True] * 212)
me_pok_mon_gym.polygons.foreach_set('material_index', [0, 0, 1, 1, 1, 1, 1, 1, 1, 1, 2, 2, 2, 2, 2, 2, 2, 2, 2, 2, 2, 3, 3, 3, 3, 3, 3, 3, 3, 3, 3, 3, 3, 3, 3, 3, 3, 3, 3, 3, 3, 3, 3, 3, 3, 3, 3, 3, 3, 3, 3, 3, 3, 3, 3, 3, 3, 3, 3, 3, 3, 3, 3, 3, 3, 3, 3, 3, 3, 3, 3, 3, 3, 3, 3, 3, 3, 3, 3, 3, 3, 3, 3, 3, 3, 3, 3, 3, 3, 3, 3, 3, 3, 3, 3, 3, 3, 3, 3, 3, 3, 3, 3, 4, 4, 4, 4, 4, 4, 4, 4, 4, 4, 4, 4, 4, 4, 4, 4, 4, 4, 4, 4, 4, 4, 4, 4, 4, 4, 4, 4, 4, 4, 4, 4, 4, 4, 4, 4, 4, 4, 4, 4, 4, 4, 4, 4, 4, 4, 4, 4, 4, 4, 4, 4, 4, 4, 4, 4, 4, 4, 4, 4, 4, 4, 4, 4, 4, 4, 4, 4, 4, 4, 4, 4, 4, 4, 4, 4, 4, 4, 4, 4, 4, 4, 4, 4, 4, 4, 4, 4, 4, 4, 4, 4, 4, 4, 4, 4, 4, 4, 4, 4, 4, 4, 4, 4, 4, 4, 4, 4, 4])
_uv = me_pok_mon_gym.uv_layers.new(name='UVMap')
_uv.uv.foreach_set('vector', [0.0, 0.0, 0.0, 0.0, 0.0, 0.0, 0.0, 0.0, 0.0, 0.0, 0.0, 0.0, 0.0, 0.0, 0.0, 0.0, 1.0, 0.5, 1.0, 1.0, 0.5, 0.5, 1.0, 1.0, 0.5, 1.0, 0.5, 0.5, 0.5, 0.5, 0.5, 1.0, 0.0, 0.5, 0.5, 1.0, 0.0, 1.0, 0.0, 0.5, 1.0, 0.0, 1.0, 0.5, 0.5, 0.0, 1.0, 0.5, 0.5, 0.5, 0.5, 0.0, 0.5, 0.0, 0.5, 0.5, 0.0, 0.0, 0.5, 0.5, 0.0, 0.5, 0.0, 0.0, 0.03125, 0.7812, 0.03125, 0.9688, 0.4688, 0.9688, 0.4688, 0.7812, 0.03125, 0.7812, 0.4688, 0.7812, 0.4688, 0.9688, 0.03125, 0.9688, 0.7734, 0.7793, 0.7812, 0.8438, 0.8438, 0.8438, 0.8438, 0.7812, 0.7734, 0.7793, 0.7812, 0.8438, 0.8438, 0.8438, 0.8438, 0.7812, 0.7734, 0.7793, 0.7812, 0.8438, 0.8438, 0.8438, 0.8438, 0.7812, 0.7734, 0.7793, 0.7812, 0.8438, 0.8438, 0.8438, 0.8438, 0.7812, 0.7734, 0.7793, 0.8438, 0.7812, 0.8438, 0.8438, 0.7812, 0.8438, 0.7734, 0.7793, 0.8438, 0.7812, 0.8438, 0.8438, 0.7812, 0.8438, 0.7734, 0.7793, 0.8438, 0.7812, 0.8438, 0.8438, 0.7812, 0.8438, 0.7734, 0.7793, 0.8438, 0.7812, 0.8438, 0.8438, 0.7812, 0.8438, 0.03125, 0.03125, 0.9688, 0.03125, 0.9688, 0.7188, 0.03125, 0.7188, 0.5156, 0.3906, 0.5156, 0.9844, 0.9844, 0.3906, 0.5156, 0.9844, 0.9844, 0.9844, 0.9844, 0.3906, 0.9844, 0.3906, 0.9844, 0.9844, 0.5156, 0.3906, 0.9844, 0.9844, 0.5156, 0.9844, 0.5156, 0.3906, 0.1641, 0.5264, 0.1758, 0.5264, 0.1641, 0.5332, 0.1758, 0.5264, 0.1758, 0.5332, 0.1641, 0.5332, 0.1641, 0.5332, 0.1758, 0.5332, 0.1641, 0.5859, 0.1758, 0.5332, 0.1758, 0.5859, 0.1641, 0.5859, 0.5303, 0.7676, 0.5137, 0.7676, 0.5273, 0.708, 0.5137, 0.7676, 0.5137, 0.708, 0.5273, 0.708, 0.5273, 0.708, 0.5137, 0.708, 0.5273, 0.6494, 0.5137, 0.708, 0.5137, 0.6494, 0.5273, 0.6494, 0.05469, 0.543, 0.05469, 0.585, 0.04102, 0.543, 0.05469, 0.585, 0.04102, 0.585, 0.04102, 0.543, 0.04102, 0.543, 0.04102, 0.585, 0.02734, 0.543, 0.04102, 0.585, 0.02734, 0.585, 0.02734, 0.543, 0.5469, 0.7676, 0.5303, 0.7676, 0.5469, 0.708, 0.5303, 0.7676, 0.5332, 0.708, 0.5469, 0.708, 0.5469, 0.708, 0.5332, 0.708, 0.5469, 0.6494, 0.5332, 0.708, 0.5332, 0.6494, 0.5469, 0.6494, 0.06934, 0.585, 0.06934, 0.543, 0.08301, 0.585, 0.06934, 0.543, 0.08301, 0.543, 0.08301, 0.585, 0.08301, 0.585, 0.08301, 0.543, 0.09766, 0.585, 0.08301, 0.543, 0.09766, 0.543, 0.09766, 0.585, 0.1758, 0.5264, 0.1875, 0.5264, 0.1758, 0.5791, 0.1875, 0.5264, 0.1875, 0.5791, 0.1758, 0.5791, 0.1758, 0.5791, 0.1875, 0.5791, 0.1758, 0.5859, 0.1875, 0.5791, 0.1875, 0.5859, 0.1758, 0.5859, 0.06738, 0.4395, 0.06934, 0.4395, 0.06738, 0.4512, 0.06934, 0.4395, 0.06934, 0.4512, 0.06738, 0.4512, 0.06738, 0.4512, 0.06934, 0.4512, 0.06738, 0.46, 0.06934, 0.4512, 0.06934, 0.46, 0.06738, 0.46, 0.06934, 0.4395, 0.07129, 0.4395, 0.06934, 0.4512, 0.07129, 0.4395, 0.07129, 0.4512, 0.06934, 0.4512, 0.06934, 0.4512, 0.07129, 0.4512, 0.06934, 0.46, 0.07129, 0.4512, 0.07129, 0.46, 0.06934, 0.46, 0.09375, 0.4443, 0.0918, 0.4443, 0.09375, 0.4355, 0.0918, 0.4443, 0.0918, 0.4355, 0.09375, 0.4355, 0.09375, 0.4355, 0.0918, 0.4355, 0.09375, 0.4238, 0.0918, 0.4355, 0.0918, 0.4238, 0.09375, 0.4238, 0.07227, 0.4229, 0.07031, 0.4229, 0.07227, 0.4141, 0.07031, 0.4229, 0.07031, 0.4141, 0.07227, 0.4141, 0.07227, 0.4141, 0.07031, 0.4141, 0.07227, 0.4014, 0.07031, 0.4141, 0.07031, 0.4014, 0.07227, 0.4014, 0.04688, 0.4043, 0.02441, 0.4043, 0.02441, 0.4014, 0.04688, 0.4014, 0.04688, 0.4365, 0.06934, 0.4365, 0.06934, 0.4385, 0.04688, 0.4385, 0.2109, 0.5371, 0.2109, 0.5264, 0.2188, 0.5264, 0.2188, 0.5371, 0.2188, 0.5371, 0.2188, 0.5479, 0.2109, 0.5479, 0.2109, 0.5371, 0.02441, 0.4385, 0.02441, 0.4043, 0.04688, 0.4043, 0.04688, 0.4385, 0.04688, 0.4365, 0.04688, 0.4014, 0.06934, 0.4014, 0.06934, 0.4365, 0.5156, 0.9844, 0.375, 0.9844, 0.375, 0.3906, 0.5156, 0.3906, 0.2656, 0.9844, 0.375, 0.9844, 0.375, 0.3906, 0.2656, 0.3906, 0.5156, 0.9844, 0.5156, 0.3906, 0.375, 0.3906, 0.375, 0.9844, 0.04395, 0.4395, 0.0459, 0.4395, 0.0459, 0.4473, 0.04395, 0.4473, 0.0459, 0.4395, 0.04883, 0.4395, 0.04883, 0.4473, 0.0459, 0.4473, 0.04883, 0.4395, 0.05078, 0.4395, 0.05078, 0.4473, 0.04883, 0.4473, 0.05176, 0.4395, 0.05371, 0.4395, 0.05371, 0.4473, 0.05176, 0.4473, 0.2188, 0.5479, 0.2188, 0.5371, 0.2266, 0.5371, 0.2266, 0.5479, 0.1875, 0.5264, 0.1992, 0.5264, 0.1992, 0.542, 0.1875, 0.542, 0.1523, 0.5264, 0.1523, 0.6074, 0.1406, 0.6074, 0.1406, 0.5264, 0.1641, 0.6143, 0.1523, 0.6143, 0.1523, 0.5332, 0.1641, 0.5332, 0.1641, 0.5264, 0.1641, 0.5332, 0.1523, 0.5332, 0.1523, 0.5264, 0.1523, 0.6074, 0.1523, 0.6143, 0.1406, 0.6143, 0.1406, 0.6074, 0.2656, 0.3906, 0.375, 0.3906, 0.375, 0.9844, 0.2656, 0.9844, 0.05371, 0.46, 0.05371, 0.4395, 0.06055, 0.4395, 0.06055, 0.46, 0.3906, 0.01562, 0.9844, 0.01562, 0.9844, 0.3594, 0.3906, 0.3594, 0.07422, 0.415, 0.07227, 0.4141, 0.0918, 0.4141, 0.08887, 0.415, 0.0752, 0.4365, 0.07227, 0.4355, 0.0918, 0.4355, 0.08984, 0.4365, 0.3906, 0.01562, 0.9844, 0.01562, 0.9844, 0.3594, 0.3906, 0.3594, 0.07227, 0.4443, 0.07227, 0.4355, 0.0752, 0.4365, 0.0752, 0.4443, 0.0918, 0.4355, 0.0918, 0.4443, 0.08984, 0.4443, 0.08984, 0.4365, 0.07227, 0.4229, 0.07227, 0.4141, 0.07422, 0.415, 0.07422, 0.4229, 0.0918, 0.4141, 0.0918, 0.4229, 0.08887, 0.4229, 0.08887, 0.415, 0.01562, 0.3594, 0.3594, 0.3594, 0.3594, 0.01562, 0.01562, 0.01562, 0.3594, 0.3594, 0.3594, 0.01562, 0.01562, 0.01562, 0.01562, 0.3594, 0.3594, 0.3594, 0.01562, 0.3594, 0.01562, 0.01562, 0.3594, 0.01562, 0.3594, 0.3594, 0.01562, 0.3594, 0.01562, 0.01562, 0.3594, 0.01562, 0.2109, 0.5645, 0.1992, 0.5645, 0.1992, 0.5488, 0.2109, 0.5488, 0.06348, 0.4395, 0.06348, 0.46, 0.06055, 0.46, 0.06055, 0.4395, 0.2109, 0.5654, 0.2109, 0.5762, 0.2031, 0.5762, 0.2031, 0.5654, 0.06348, 0.46, 0.06348, 0.4395, 0.06641, 0.4395, 0.06641, 0.46, 0.5332, 0.708, 0.5303, 0.7676, 0.5273, 0.708, 0.008789, 0.623, 0.008789, 0.623, 0.08691, 0.6631, 0.008789, 0.623, 0.08691, 0.6631, 0.08691, 0.6631, 0.08691, 0.6631, 0.08691, 0.6631, 0.2891, 0.6631, 0.08691, 0.6631, 0.2891, 0.6631, 0.2891, 0.6631, 0.2891, 0.6631, 0.2891, 0.6631, 0.3662, 0.623, 0.2891, 0.6631, 0.3662, 0.623, 0.3662, 0.623, 0.3662, 0.623, 0.3662, 0.623, 0.3662, 0.5918, 0.3662, 0.623, 0.3662, 0.5918, 0.3662, 0.5918, 0.3662, 0.5918, 0.3662, 0.5918, 0.3662, 0.3984, 0.3662, 0.5918, 0.3662, 0.3984, 0.3662, 0.3984, 0.2891, 0.6631, 0.08691, 0.6631, 0.2891, 0.6123, 0.08691, 0.6631, 0.08691, 0.624, 0.2891, 0.6123, 0.2891, 0.6123, 0.08691, 0.624, 0.2891, 0.5918, 0.08691, 0.624, 0.08691, 0.5918, 0.2891, 0.5918, 0.2891, 0.5918, 0.08691, 0.5918, 0.2891, 0.3984, 0.08691, 0.5918, 0.08691, 0.3984, 0.2891, 0.3984, 0.2734, 0.02441, 0.2734, 0.1143, 0.2734, 0.02441, 0.2734, 0.1143, 0.2734, 0.1143, 0.2734, 0.02441, 0.2734, 0.02441, 0.2734, 0.1143, 0.2734, 0.02441, 0.2734, 0.1143, 0.2734, 0.1143, 0.2734, 0.02441, 0.05664, 0.1143, 0.05664, 0.02441, 0.05664, 0.1143, 0.05664, 0.02441, 0.05664, 0.02441, 0.05664, 0.1143, 0.05664, 0.1143, 0.05664, 0.02441, 0.05664, 0.1143, 0.05664, 0.02441, 0.05664, 0.02441, 0.05664, 0.1143, 0.008789, 0.5918, 0.008789, 0.3984, 0.008789, 0.5918, 0.008789, 0.3984, 0.008789, 0.3984, 0.008789, 0.5918, 0.008789, 0.5918, 0.008789, 0.3984, 0.08691, 0.5918, 0.008789, 0.3984, 0.08691, 0.3984, 0.08691, 0.5918, 0.2344, 0.7656, 0.2344, 0.9844, 0.01562, 0.7656, 0.2344, 0.9844, 0.01562, 0.9844, 0.01562, 0.7656, 0.01562, 0.7656, 0.01562, 0.9844, 0.2344, 0.7656, 0.01562, 0.9844, 0.2344, 0.9844, 0.2344, 0.7656, 0.3662, 0.623, 0.2891, 0.6123, 0.3662, 0.5918, 0.2891, 0.6123, 0.2891, 0.5918, 0.3662, 0.5918, 0.3662, 0.5918, 0.2891, 0.5918, 0.3662, 0.3984, 0.2891, 0.5918, 0.2891, 0.3984, 0.3662, 0.3984, 0.008789, 0.623, 0.008789, 0.5918, 0.008789, 0.623, 0.008789, 0.5918, 0.008789, 0.5918, 0.008789, 0.623, 0.008789, 0.623, 0.008789, 0.5918, 0.08691, 0.624, 0.008789, 0.5918, 0.08691, 0.5918, 0.08691, 0.624, 0.4004, 0.3213, 0.4004, 0.4736, 0.502, 0.4736, 0.502, 0.3213, 0.7344, 0.3906, 0.6406, 0.3906, 0.6406, 0.4844, 0.7344, 0.4844, 0.502, 0.1338, 0.502, 0.007812, 0.4004, 0.007812, 0.4004, 0.1338, 0.7344, 0.4844, 0.7344, 0.3906, 0.6406, 0.3906, 0.6406, 0.4844, 0.7344, 0.4844, 0.7344, 0.3906, 0.6406, 0.3906, 0.6406, 0.4844, 0.4004, 0.3213, 0.502, 0.3213, 0.502, 0.1338, 0.4004, 0.1338, 0.4805, 0.1221, 0.4805, 0.03223, 0.5693, 0.05078, 0.5693, 0.1035, 0.4004, 0.3213, 0.502, 0.3213, 0.502, 0.4736, 0.4004, 0.4736, 0.7344, 0.3906, 0.7344, 0.4844, 0.6406, 0.4844, 0.6406, 0.3906, 0.502, 0.1338, 0.4004, 0.1338, 0.4004, 0.007812, 0.502, 0.007812, 0.7344, 0.4844, 0.6406, 0.4844, 0.6406, 0.3906, 0.7344, 0.3906, 0.7344, 0.4844, 0.6406, 0.4844, 0.6406, 0.3906, 0.7344, 0.3906, 0.4004, 0.3213, 0.4004, 0.1338, 0.502, 0.1338, 0.502, 0.3213, 0.4805, 0.1221, 0.5693, 0.1035, 0.5693, 0.05078, 0.4805, 0.03223, 0.4004, 0.3213, 0.4004, 0.4736, 0.502, 0.4736, 0.502, 0.3213, 0.7344, 0.3906, 0.6406, 0.3906, 0.6406, 0.4844, 0.7344, 0.4844, 0.502, 0.1338, 0.502, 0.007812, 0.4004, 0.007812, 0.4004, 0.1338, 0.7344, 0.4844, 0.7344, 0.3906, 0.6406, 0.3906, 0.6406, 0.4844, 0.7344, 0.4844, 0.7344, 0.3906, 0.6406, 0.3906, 0.6406, 0.4844, 0.4004, 0.3213, 0.502, 0.3213, 0.502, 0.1338, 0.4004, 0.1338, 0.3086, 0.9795, 0.3086, 0.9316, 0.3154, 0.9395, 0.3154, 0.9795, 0.4805, 0.1221, 0.4805, 0.03223, 0.5693, 0.05078, 0.5693, 0.1035, 0.4004, 0.3213, 0.502, 0.3213, 0.502, 0.4736, 0.4004, 0.4736, 0.7344, 0.3906, 0.7344, 0.4844, 0.6406, 0.4844, 0.6406, 0.3906, 0.502, 0.1338, 0.4004, 0.1338, 0.4004, 0.007812, 0.502, 0.007812, 0.7344, 0.4844, 0.6406, 0.4844, 0.6406, 0.3906, 0.7344, 0.3906, 0.7344, 0.4844, 0.6406, 0.4844, 0.6406, 0.3906, 0.7344, 0.3906, 0.4004, 0.3213, 0.4004, 0.1338, 0.502, 0.1338, 0.502, 0.3213, 0.2256, 0.1592, 0.2734, 0.1592, 0.2734, 0.4424, 0.2256, 0.4424, 0.2734, 0.1592, 0.2734, 0.1592, 0.2734, 0.4424, 0.2734, 0.4424, 0.1045, 0.1592, 0.2256, 0.1592, 0.2256, 0.4424, 0.1045, 0.4424, 0.05664, 0.1592, 0.1045, 0.1592, 0.1045, 0.4424, 0.05664, 0.4424, 0.05664, 0.1592, 0.05664, 0.1592, 0.05664, 0.4424, 0.05664, 0.4424, 0.3086, 0.9795, 0.3008, 0.9795, 0.3008, 0.9395, 0.3086, 0.9316, 0.2861, 0.9795, 0.2861, 0.9316, 0.3008, 0.9316, 0.3008, 0.9795, 0.1094, 0.1094, 0.1094, 0.01562, 0.1094, 0.01562, 0.1094, 0.1094, 0.4844, 0.7656, 0.4844, 0.9844, 0.2656, 0.9844, 0.2656, 0.7656, 0.01562, 0.1094, 0.01562, 0.01562, 0.1094, 0.01562, 0.1094, 0.1094, 0.01562, 0.1094, 0.01562, 0.01562, 0.01562, 0.01562, 0.01562, 0.1094, 0.4814, 0.4834, 0.4814, 0.29, 0.5664, 0.29, 0.5664, 0.4834, 0.4814, 0.4834, 0.4814, 0.29, 0.5664, 0.29, 0.5664, 0.4834, 0.4844, 0.2949, 0.5752, 0.2949, 0.5752, 0.4844, 0.4844, 0.4844, 0.4844, 0.2949, 0.5752, 0.2949, 0.5752, 0.4844, 0.4844, 0.4844, 0.4834, 0.293, 0.5762, 0.293, 0.5762, 0.4863, 0.4834, 0.4863, 0.4834, 0.293, 0.5762, 0.293, 0.5762, 0.4863, 0.4834, 0.4863, 0.4834, 0.293, 0.5762, 0.293, 0.5762, 0.4863, 0.4834, 0.4863, 0.4834, 0.293, 0.5762, 0.293, 0.5762, 0.4863, 0.4834, 0.4863, 0.4844, 0.6406, 0.4844, 0.7344, 0.3906, 0.7344, 0.3906, 0.6406, 0.4844, 0.6406, 0.4844, 0.7344, 0.3906, 0.7344, 0.3906, 0.6406, 0.01562, 0.9844, 0.2344, 0.9844, 0.2344, 0.7656, 0.01562, 0.7656, 0.01562, 0.3906, 0.3438, 0.3906, 0.3438, 0.4531, 0.01562, 0.4531, 0.2344, 0.9844, 0.01562, 0.9844, 0.01562, 0.7656, 0.2344, 0.7656, 0.01562, 0.9844, 0.2344, 0.9844, 0.2344, 0.7656, 0.01562, 0.7656, 0.5156, 0.9688, 1.0, 0.9688, 1.0, 0.5312, 0.5156, 0.5312, 0.01562, 0.7656, 0.2344, 0.7656, 0.2344, 0.9844, 0.01562, 0.9844, 0.01562, 0.9844, 0.01562, 0.7656, 0.2344, 0.7656, 0.2344, 0.9844, 0.3906, 0.6406, 0.4844, 0.6406, 0.4844, 0.7344, 0.3906, 0.7344, 0.3906, 0.6406, 0.4844, 0.6406, 0.4844, 0.7344, 0.3906, 0.7344, 1.0, 0.5312, 1.0, 0.9688, 0.5156, 0.9688, 0.5156, 0.5312, 0.01562, 0.9844, 0.01562, 0.7656, 0.2344, 0.7656, 0.2344, 0.9844, 0.4805, 0.1221, 0.5693, 0.1035, 0.5693, 0.05078, 0.4805, 0.03223, 0.3086, 0.9316, 0.3008, 0.9395, 0.3008, 0.9316, 0.7344, 0.4844, 0.6406, 0.3906, 0.6406, 0.4844, 0.7344, 0.4844, 0.6406, 0.4844, 0.6406, 0.3906, 0.3154, 0.9395, 0.3086, 0.9316, 0.3154, 0.9316, 0.008789, 0.623, 0.08691, 0.624, 0.08691, 0.6631, 0.7344, 0.4844, 0.6406, 0.3906, 0.6406, 0.4844, 0.7344, 0.4844, 0.6406, 0.4844, 0.6406, 0.3906, 0.2891, 0.6123, 0.3662, 0.623, 0.2891, 0.6631])
me_pok_mon_gym.materials.append(mat_banner1)
me_pok_mon_gym.materials.append(mat_shadow)
me_pok_mon_gym.materials.append(mat_banner2)
me_pok_mon_gym.materials.append(mat_body2)
me_pok_mon_gym.materials.append(mat_body1)
me_pok_mon_gym.use_remesh_fix_poles = True
me_pok_mon_gym.use_remesh_preserve_attributes = False
me_pok_mon_gym.use_mirror_vertex_groups = False
me_pok_mon_gym.update()
me_pok_mon_gym.normals_split_custom_set([tuple(v) for v in zip(*[iter([-1.0, 0.0, 0.0, -1.0, 0.0, 0.0, -1.0, 0.0, 0.0, -1.0, 0.0, 0.0, 1.0, 0.0, 0.0, 1.0, 0.0, 0.0, 1.0, 0.0, 0.0, 1.0, 0.0, 0.0, 0.0, 1.0, 0.0, 0.0, 1.0, 0.0, 0.0, 1.0, 0.0, 0.0, 1.0, 0.0, 0.0, 1.0, 0.0, 0.0, 1.0, 0.0, 0.0, 1.0, 0.0, 0.0, 1.0, 0.0, 0.0, 1.0, 0.0, 0.0, 1.0, 0.0, 0.0, 1.0, 0.0, 0.0, 1.0, 0.0, 0.0, 1.0, 0.0, 0.0, 1.0, 0.0, 0.0, 1.0, 0.0, 0.0, 1.0, 0.0, 0.0, 1.0, 0.0, 0.0, 1.0, 0.0, 0.0, 1.0, 0.0, 0.0, 1.0, 0.0, 0.0, 1.0, 0.0, 0.0, 1.0, 0.0, 0.0, 1.0, 0.0, 0.0, 1.0, 0.0, 0.0, 0.0, 1.0, 0.0, 0.0, 1.0, 0.0, 0.0, 1.0, 0.0, 0.0, 1.0, 0.0, 0.0, 1.0, 0.0, 0.0, 1.0, 0.0, 0.0, 1.0, 0.0, 0.0, 1.0, -4.777e-05, -4.371e-08, 1.0, 4.371e-08, -4.371e-08, 1.0, 0.0, -4.371e-08, 1.0, 4.8e-05, -4.371e-08, 1.0, -3.673e-05, 3.055e-05, 1.0, 5.597e-09, -6.156e-08, 1.0, 7.634e-09, 9.161e-09, 1.0, 3.688e-05, -3.072e-05, 1.0, -3.673e-05, 3.055e-05, 1.0, 5.597e-09, -6.156e-08, 1.0, 7.634e-09, 9.161e-09, 1.0, 3.688e-05, -3.072e-05, 1.0, -4.777e-05, -4.371e-08, 1.0, 4.371e-08, -4.371e-08, 1.0, 0.0, -4.371e-08, 1.0, 4.8e-05, -4.371e-08, 1.0, 4.8e-05, -4.371e-08, 1.0, -4.777e-05, -4.371e-08, 1.0, 4.371e-08, -4.371e-08, 1.0, 0.0, -4.371e-08, 1.0, 3.69e-05, 3.069e-05, 1.0, -3.671e-05, -3.057e-05, 1.0, 2.595e-08, 3.714e-08, 1.0, 2.798e-08, -3.358e-08, 1.0, 3.69e-05, 3.069e-05, 1.0, -3.671e-05, -3.057e-05, 1.0, 2.595e-08, 3.714e-08, 1.0, 2.798e-08, -3.358e-08, 1.0, 4.8e-05, -4.371e-08, 1.0, -4.777e-05, -4.371e-08, 1.0, 4.371e-08, -4.371e-08, 1.0, 0.0, -4.371e-08, 1.0, 0.0, 0.0, 1.0, 0.0, 0.0, 1.0, 0.0, 0.0, 1.0, 0.0, 0.0, 1.0, 0.0, 1.0, 0.0, 0.0, 1.0, 0.0, 0.0, 1.0, 0.0, 0.0, 1.0, 0.0, 0.0, 1.0, 0.0, 0.0, 1.0, 0.0, 0.0, 1.0, 0.0, 0.0, 1.0, 0.0, 0.0, 1.0, 0.0, 0.0, 1.0, 0.0, 0.0, 1.0, 0.0, 0.0, 1.0, 0.0, 0.712, 3.313e-07, 0.7022, 0.712, -3.298e-07, 0.7022, 0.3868, 0.0, 0.9222, 0.712, -3.298e-07, 0.7022, 0.3868, -1.722e-06, 0.9221, 0.3868, 0.0, 0.9222, 0.3868, 0.0, 0.9222, 0.3868, -1.722e-06, 0.9221, 0.0, 0.0, 1.0, 0.3868, -1.722e-06, 0.9221, 0.0, 0.0, 1.0, 0.0, 0.0, 1.0, 0.0, 0.0, 1.0, 0.0, 0.0, 1.0, 0.0, 0.0, 1.0, 0.0, 0.0, 1.0, 0.0, 0.0, 1.0, 0.0, 0.0, 1.0, 0.0, 0.0, 1.0, 0.0, 0.0, 1.0, 0.0, 0.0, 1.0, 0.0, 0.0, 1.0, 0.0, 0.0, 1.0, 0.0, 0.0, 1.0, 0.0, 1.0, 0.0, 0.0, 1.0, 0.0, 0.0, 1.0, 0.0, 0.0, 1.0, 0.0, 0.0, 1.0, 0.0, 0.0, 1.0, 0.0, 0.0, 1.0, 0.0, 0.0, 1.0, 0.0, 0.0, 1.0, 0.0, 0.0, 1.0, 0.0, 0.0, 1.0, 0.0, 0.0, 1.0, 0.0, 0.0, 0.0, 1.0, 0.0, 0.0, 1.0, 0.0, 0.0, 1.0, 0.0, 0.0, 1.0, 0.0, 0.0, 1.0, 0.0, 0.0, 1.0, 0.0, 0.0, 1.0, 0.0, 0.0, 1.0, 0.0, 0.0, 1.0, 0.0, 0.0, 1.0, 0.0, 0.0, 1.0, 0.0, 0.0, 1.0, 0.0, 1.0, 0.0, 0.0, 1.0, 0.0, 0.0, 1.0, 0.0, 0.0, 1.0, 0.0, 0.0, 1.0, 0.0, 0.0, 1.0, 0.0, 0.0, 1.0, 0.0, 0.0, 1.0, 0.0, 0.0, 1.0, 0.0, 0.0, 1.0, 0.0, 0.0, 1.0, 0.0, 0.0, 1.0, 0.0, 0.0, 0.0, 1.0, 0.0, 0.0, 1.0, -0.3868, 1.722e-06, 0.9221, 0.0, 0.0, 1.0, -0.3868, 0.0, 0.9222, -0.3868, 1.722e-06, 0.9221, -0.3868, 1.722e-06, 0.9221, -0.3868, 0.0, 0.9222, -0.712, 3.298e-07, 0.7022, -0.3868, 0.0, 0.9222, -0.712, -3.313e-07, 0.7022, -0.712, 3.298e-07, 0.7022, 0.712, 0.0, -0.7022, 0.712, 2.301e-08, -0.7022, 0.712, 2.299e-08, -0.7022, 0.712, 2.301e-08, -0.7022, 0.7121, -1.61e-08, -0.7021, 0.712, 2.299e-08, -0.7022, 0.712, 2.299e-08, -0.7022, 0.7121, -1.61e-08, -0.7021, 0.7119, 2.515e-11, -0.7023, 0.7121, -1.61e-08, -0.7021, 0.712, -1.609e-07, -0.7022, 0.7119, 2.515e-11, -0.7023, -0.7119, 0.0, -0.7023, -0.7119, 0.0, -0.7023, -0.7119, 0.0, -0.7023, -0.7119, 0.0, -0.7023, -0.7119, 0.0, -0.7023, -0.7119, 0.0, -0.7023, -0.7119, 0.0, -0.7023, -0.7119, 0.0, -0.7023, -0.7119, 0.0, -0.7023, -0.7119, 0.0, -0.7023, -0.7119, 0.0, -0.7023, -0.7119, 0.0, -0.7023, 0.7119, 0.0, 0.7023, 0.7119, 0.0, 0.7023, 0.7119, 0.0, 0.7023, 0.7119, 0.0, 0.7023, 0.5093, 1.223e-05, 0.8606, 0.7119, 0.0, 0.7023, 0.7119, 0.0, 0.7023, 0.5093, 1.223e-05, 0.8606, 0.7119, 0.0, 0.7023, 0.5093, 1.223e-05, 0.8606, 0.3868, 1.838e-05, 0.9222, 0.7119, 0.0, 0.7023, -0.7119, 0.0, 0.7022, -0.7119, -3.221e-08, 0.7022, -0.5093, -1.22e-05, 0.8606, -0.7119, -3.221e-08, 0.7022, -0.7119, 3.219e-08, 0.7022, -0.5093, -1.22e-05, 0.8606, -0.5093, -1.22e-05, 0.8606, -0.7119, 3.219e-08, 0.7022, -0.3868, 1.844e-05, 0.9222, -0.7119, 3.219e-08, 0.7022, -0.7119, 3.206e-08, 0.7022, -0.3868, 1.844e-05, 0.9222, -0.8944, 0.0, 0.4472, -0.8944, 0.0, 0.4472, -0.8944, 0.0, 0.4472, -0.8944, 0.0, 0.4472, 0.8944, 0.0, 0.4472, 0.8944, 0.0, 0.4472, 0.8944, 0.0, 0.4472, 0.8944, 0.0, 0.4472, -0.8944, 0.0, 0.4472, -0.8944, 0.0, 0.4472, -0.8944, 0.0, 0.4472, -0.8944, 0.0, 0.4472, 0.8944, 0.0, 0.4472, 0.8944, 0.0, 0.4472, 0.8944, 0.0, 0.4472, 0.8944, 0.0, 0.4472, -1.0, 0.0, 0.0, -1.0, 0.0, 0.0, -1.0, 0.0, 0.0, -1.0, 0.0, 0.0, 1.0, 0.0, 0.0, 1.0, 0.0, 0.0, 1.0, 0.0, 0.0, 1.0, 0.0, 0.0, -0.6192, 0.7852, 0.0, -0.6192, 0.7852, 4.142e-08, -0.6192, 0.7852, -4.122e-08, -0.6192, 0.7852, 3.772e-11, -0.8824, 0.4705, 0.0, -0.8824, 0.4705, 5.292e-08, -0.8824, 0.4705, -5.267e-08, -0.8824, 0.4705, 4.82e-11, 0.6192, 0.7852, -3.772e-11, 0.6192, 0.7852, 0.0, 0.6192, 0.7852, -4.142e-08, 0.6192, 0.7852, 4.122e-08, 0.0, 0.0, 1.0, 0.0, 0.0, 1.0, 0.0, 0.0, 1.0, 0.0, 0.0, 1.0, 0.0, 0.0, 1.0, 0.0, 0.0, 1.0, 0.0, 0.0, 1.0, 0.0, 0.0, 1.0, 0.0, 0.0, 1.0, 0.0, 0.0, 1.0, 0.0, 0.0, 1.0, 0.0, 0.0, 1.0, 0.0, 0.0, 1.0, 0.0, 0.0, 1.0, 0.0, 0.0, 1.0, 0.0, 0.0, 1.0, 0.0, 0.0, 1.0, 0.0, 0.0, 1.0, 0.0, 0.0, 1.0, 0.0, 0.0, 1.0, -1.0, 0.0, 0.0, -1.0, 0.0, 0.0, -1.0, 0.0, 0.0, -1.0, 0.0, 0.0, -1.0, 0.0, 0.0, -1.0, 0.0, 0.0, -1.0, 0.0, 0.0, -1.0, 0.0, 0.0, 1.0, 0.0, 0.0, 1.0, 0.0, 0.0, 1.0, 0.0, 0.0, 1.0, 0.0, 0.0, 0.712, 0.0, -0.7022, 0.712, -3.313e-07, -0.7022, 0.712, 3.298e-07, -0.7022, 0.712, -3.017e-10, -0.7022, -0.712, -3.298e-07, -0.7022, -0.712, 3.017e-10, -0.7022, -0.712, 0.0, -0.7022, -0.712, 3.313e-07, -0.7022, 0.8798, 0.4753, 0.0, 0.8798, 0.4753, 0.0, 0.8798, 0.4753, 0.0, 0.8798, 0.4753, 0.0, 1.0, 0.0, 0.0, 1.0, 0.0, 0.0, 1.0, 0.0, 0.0, 1.0, 0.0, 0.0, -0.3869, 0.0001298, 0.9221, 0.0, 0.0, 1.0, 0.0, 0.0, 1.0, -0.5093, -2.445e-05, 0.8606, 6.985e-10, 0.6192, 0.7852, 4.973e-08, 0.6192, 0.7852, -5.291e-08, 0.6192, 0.7852, 4.148e-08, 0.6192, 0.7852, -4.93e-08, 0.6192, 0.7852, 6.059e-08, 0.6192, 0.7852, -9.127e-08, 0.6192, 0.7852, 4.148e-08, 0.6192, 0.7852, 0.0, 0.0, 1.0, 0.3869, 1.857e-05, 0.9221, 0.5093, -2.433e-05, 0.8606, 0.0, 0.0, 1.0, 0.3185, 4.191e-11, 0.9479, 0.3185, 3.524e-08, 0.9479, 0.3185, -4.004e-08, 0.9479, 0.3185, -4.58e-08, 0.9479, -0.3868, -2.87e-06, 0.9222, -0.3868, -2.445e-06, 0.9222, -0.3868, 2.237e-09, 0.9222, -0.3868, -1.146e-06, 0.9222, 0.3868, -2.456e-06, 0.9222, 0.3868, -1.66e-06, 0.9222, 0.3868, -2.369e-06, 0.9222, 0.3868, 0.0, 0.9222, -0.3185, 7.819e-08, 0.9479, -0.3185, 0.0, 0.9479, -0.3185, -4.602e-08, 0.9479, -0.3185, -8.268e-08, 0.9479, -1.0, 0.0, 0.0, -1.0, 0.0, 0.0, -1.0, 0.0, 0.0, -1.0, 0.0, 0.0, -1.0, 0.0, 0.0, -1.0, 0.0, 0.0, -1.0, 0.0, 0.0, -1.0, 0.0, 0.0, 1.0, 0.0, 0.0, 1.0, 0.0, 0.0, 1.0, 0.0, 0.0, 1.0, 0.0, 0.0, 1.0, 0.0, 0.0, 1.0, 0.0, 0.0, 1.0, 0.0, 0.0, 1.0, 0.0, 0.0, 1.0, 0.0, 0.0, 1.0, 0.0, 0.0, 1.0, 0.0, 0.0, 1.0, 0.0, 0.0, 0.0, 0.0, 1.0, 0.0, 0.0, 1.0, 0.0, 0.0, 1.0, 0.0, 0.0, 1.0, 0.0, 0.0, 1.0, 0.0, 0.0, 1.0, 0.0, 0.0, 1.0, 0.0, 0.0, 1.0, 0.0, 0.0, 1.0, 0.0, 0.0, 1.0, 0.0, 0.0, 1.0, 0.0, 0.0, 1.0, 0.0, 0.0, 1.0, 0.0, 0.0, 1.0, 0.0, 0.0, 1.0, -0.8519, 0.5237, 2.508e-05, -0.7206, 0.498, 0.4824, -0.2325, 0.9726, -2.791e-11, -0.7206, 0.498, 0.4824, -0.2188, 0.9048, 0.3654, -0.2325, 0.9726, -2.791e-11, -0.2325, 0.9726, -2.791e-11, -0.2188, 0.9048, 0.3654, 0.2325, 0.9726, 0.0, -0.2188, 0.9048, 0.3654, 0.2188, 0.9047, 0.3654, 0.2325, 0.9726, 0.0, 0.2325, 0.9726, 0.0, 0.2188, 0.9047, 0.3654, 0.8799, 0.4751, 2.119e-05, 0.2188, 0.9047, 0.3654, 0.7206, 0.498, 0.4824, 0.8799, 0.4751, 2.119e-05, 0.8799, 0.4751, 2.119e-05, 0.7206, 0.498, 0.4824, 1.0, 0.0, 0.0, 0.7206, 0.498, 0.4824, 0.8592, 2.454e-05, 0.5116, 1.0, 0.0, 0.0, 1.0, 0.0, 0.0, 0.8592, 2.454e-05, 0.5116, 1.0, 0.0, 0.0, 0.8592, 2.454e-05, 0.5116, 0.8592, 2.444e-05, 0.5116, 1.0, 0.0, 0.0, 0.2189, 0.9047, 0.3654, -0.2189, 0.9047, 0.3654, 0.2286, 0.3927, 0.8908, -0.2189, 0.9047, 0.3654, -0.2285, 0.3927, 0.8908, 0.2286, 0.3927, 0.8908, 0.2286, 0.3927, 0.8908, -0.2285, 0.3927, 0.8908, 0.2444, -1.172e-05, 0.9697, -0.2285, 0.3927, 0.8908, -0.2444, 1.172e-05, 0.9697, 0.2444, -1.172e-05, 0.9697, 0.2444, -1.172e-05, 0.9697, -0.2444, 1.172e-05, 0.9697, 0.2444, 1.173e-05, 0.9697, -0.2444, 1.172e-05, 0.9697, -0.2444, 1.167e-05, 0.9697, 0.2444, 1.173e-05, 0.9697, 1.0, 0.0, 0.0, 1.0, 0.0, 0.0, 1.0, 0.0, 0.0, 1.0, 0.0, 0.0, 1.0, 0.0, 0.0, 1.0, 0.0, 0.0, 1.0, 0.0, 0.0, 1.0, 0.0, 0.0, 0.8799, 0.4752, -2.27e-05, 1.0, 0.0, 0.0, 1.0, 0.0, 0.0, 0.8799, 0.4752, -2.27e-05, -1.0, 0.0, 0.0, -1.0, 0.0, 0.0, -1.0, 0.0, 0.0, -1.0, 0.0, 0.0, -1.0, 0.0, 0.0, -1.0, 0.0, 0.0, -1.0, 0.0, 0.0, -1.0, 0.0, 0.0, -1.0, 0.0, 0.0, -1.0, 0.0, 0.0, -0.8519, 0.5237, -2.513e-05, -1.0, 0.0, 0.0, -1.0, 0.0, 0.0, -1.0, 0.0, 0.0, -0.8592, 0.0, 0.5116, -1.0, 0.0, 0.0, -0.8592, -5.838e-07, 0.5116, -0.8592, 0.0, 0.5116, -0.8592, 0.0, 0.5116, -0.8592, -5.838e-07, 0.5116, -0.2444, -1.17e-05, 0.9697, -0.8592, -5.838e-07, 0.5116, -0.2444, 1.176e-05, 0.9697, -0.2444, -1.17e-05, 0.9697, 0.0, 0.0, 1.0, 0.0, 0.0, 1.0, -0.3868, -2.19e-09, 0.9222, 0.0, 0.0, 1.0, -0.3868, 0.0, 0.9221, -0.3868, -2.19e-09, 0.9222, -0.3868, -2.19e-09, 0.9222, -0.3868, 0.0, 0.9221, -0.712, 2.296e-06, 0.7022, -0.3868, 0.0, 0.9221, -0.712, -2.307e-06, 0.7022, -0.712, 2.296e-06, 0.7022, 0.7206, 0.498, 0.4824, 0.2286, 0.3926, 0.8908, 0.8592, -2.464e-05, 0.5116, 0.2286, 0.3926, 0.8908, 0.2444, 1.175e-05, 0.9697, 0.8592, -2.464e-05, 0.5116, 0.8592, -2.464e-05, 0.5116, 0.2444, 1.175e-05, 0.9697, 0.8592, 2.465e-05, 0.5116, 0.2444, 1.175e-05, 0.9697, 0.2444, 1.17e-05, 0.9697, 0.8592, 2.465e-05, 0.5116, -0.8519, 0.5237, 2.502e-05, -1.0, 0.0, 0.0, -0.7207, 0.498, 0.4823, -1.0, 0.0, 0.0, -0.8592, -9.966e-11, 0.5116, -0.7207, 0.498, 0.4823, -0.7207, 0.498, 0.4823, -0.8592, -9.966e-11, 0.5116, -0.2286, 0.3926, 0.8908, -0.8592, -9.966e-11, 0.5116, -0.2444, 1.176e-05, 0.9697, -0.2286, 0.3926, 0.8908, 0.8799, 0.4752, -7.168e-07, 0.8799, 0.4752, 6.559e-10, 0.8799, 0.4752, 4.497e-06, 0.8799, 0.4752, 6.016e-08, 0.0, 0.0, 1.0, 0.0, 0.0, 1.0, 0.0, 0.0, 1.0, 0.0, 0.0, 1.0, 0.0, 1.0, 0.0, 0.0, 1.0, 0.0, 0.0, 1.0, 0.0, 0.0, 1.0, 0.0, 0.0, 0.0, 1.0, 0.0, 0.0, 1.0, 0.0, 0.0, 1.0, 0.0, 0.0, 1.0, 0.0, 0.0, 1.0, 0.0, 0.0, 1.0, 0.0, 0.0, 1.0, 0.0, 0.0, 1.0, 0.6192, 0.7852, -5.775e-07, 0.6192, 0.7852, 5.748e-07, 0.6192, 0.7852, -5.259e-10, 0.6192, 0.7852, 0.0, 0.67, 0.7423, 1.649e-05, 0.67, 0.7423, -5.618e-07, 0.67, 0.7423, -1.606e-05, 0.67, 0.7423, -1.024e-05, -0.8824, 0.4705, -4.786e-07, -0.8824, 0.4705, 4.2e-08, -0.8824, 0.4705, 1.19e-07, -0.8824, 0.4705, 0.0, 0.0, 0.0, 1.0, 0.0, 0.0, 1.0, 0.0, 0.0, 1.0, 0.0, 0.0, 1.0, 0.0, 1.0, 0.0, 0.0, 1.0, 0.0, 0.0, 1.0, 0.0, 0.0, 1.0, 0.0, 0.0, 0.0, 1.0, 0.0, 0.0, 1.0, 0.0, 0.0, 1.0, 0.0, 0.0, 1.0, 0.0, 0.0, 1.0, 0.0, 0.0, 1.0, 0.0, 0.0, 1.0, 0.0, 0.0, 1.0, -0.6192, 0.7852, -5.748e-07, -0.6192, 0.7852, 5.259e-10, -0.6192, 0.7852, 0.0, -0.6192, 0.7852, 5.775e-07, -0.6699, 0.7425, -2.449e-05, -0.6699, 0.7425, -2.45e-05, -0.6699, 0.7425, -2.45e-05, -0.6699, 0.7425, -2.452e-05, 0.8799, 0.4752, -7.168e-07, 0.8799, 0.4752, 6.559e-10, 0.8799, 0.4752, 4.502e-06, 0.8799, 0.4752, 6.016e-08, 1.619e-07, 0.0, 1.0, 1.619e-07, 0.0, 1.0, 1.619e-07, 0.0, 1.0, 1.619e-07, 0.0, 1.0, 0.0, 1.0, 0.0, 0.0, 1.0, 0.0, 0.0, 1.0, 0.0, 0.0, 1.0, 0.0, 0.0, 0.0, 1.0, 0.0, 0.0, 1.0, 0.0, 0.0, 1.0, 0.0, 0.0, 1.0, 0.0, 0.0, 1.0, 0.0, 0.0, 1.0, 0.0, 0.0, 1.0, 0.0, 0.0, 1.0, 0.6192, 0.7852, -5.775e-07, 0.6192, 0.7852, 5.748e-07, 0.6192, 0.7852, -5.259e-10, 0.6192, 0.7852, 0.0, -1.0, 0.0, 0.0, -1.0, 0.0, 0.0, -1.0, 0.0, 0.0, -1.0, 0.0, 0.0, 0.6701, 0.7423, 1.549e-05, 0.6701, 0.7423, 1.538e-05, 0.6701, 0.7423, 1.556e-05, 0.6701, 0.7423, 1.528e-05, -0.8824, 0.4705, -4.786e-07, -0.8824, 0.4705, 2.912e-06, -0.8824, 0.4705, 1.237e-07, -0.8824, 0.4705, 0.0, -1.619e-07, 0.0, 1.0, -1.619e-07, 0.0, 1.0, -1.619e-07, 0.0, 1.0, -1.619e-07, 0.0, 1.0, 0.0, 1.0, 0.0, 0.0, 1.0, 0.0, 0.0, 1.0, 0.0, 0.0, 1.0, 0.0, 0.0, 0.0, 1.0, 0.0, 0.0, 1.0, 0.0, 0.0, 1.0, 0.0, 0.0, 1.0, 0.0, 0.0, 1.0, 0.0, 0.0, 1.0, 0.0, 0.0, 1.0, 0.0, 0.0, 1.0, -0.6192, 0.7852, -5.748e-07, -0.6192, 0.7852, 5.259e-10, -0.6192, 0.7852, 0.0, -0.6192, 0.7852, 5.775e-07, 0.4534, 0.8913, 0.0, 0.4534, 0.8913, -3.221e-08, 0.4534, 0.8913, 3.206e-08, 0.4534, 0.8913, -2.934e-11, 1.0, 0.0, 0.0, 1.0, 0.0, 0.0, 1.0, 0.0, 0.0, 1.0, 0.0, 0.0, 0.0, 1.0, 0.0, 0.0, 1.0, 0.0, 0.0, 1.0, 0.0, 0.0, 1.0, 0.0, -0.4534, 0.8913, -3.206e-08, -0.4534, 0.8913, 2.934e-11, -0.4534, 0.8913, 0.0, -0.4534, 0.8913, 3.221e-08, -1.0, 0.0, 0.0, -1.0, 0.0, 0.0, -1.0, 0.0, 0.0, -1.0, 0.0, 0.0, 1.0, 0.0, 0.0, 1.0, 0.0, 0.0, 1.0, 0.0, 0.0, 1.0, 0.0, 0.0, 0.0, 0.0, 1.0, 0.0, 0.0, 1.0, 0.0, 0.0, 1.0, 0.0, 0.0, 1.0, 0.4534, 0.8913, -2.934e-11, 0.2324, 0.9726, -1.114e-05, 0.8799, 0.4752, -2.733e-05, 0.4534, 0.8913, 3.206e-08, 0.0, 1.0, 0.0, 0.0, 1.0, 0.0, 0.0, 1.0, 0.0, 0.0, 1.0, 0.0, 0.0, 1.0, 0.0, -0.2324, 0.9726, -1.11e-05, 0.2324, 0.9726, -1.116e-05, 0.0, 1.0, 0.0, -0.4534, 0.8913, 3.221e-08, -0.8519, 0.5237, -2.496e-05, -0.2324, 0.9726, -1.119e-05, -0.4534, 0.8913, 0.0, -1.0, -3.649e-08, 0.0, -1.0, -3.649e-08, 0.0, -1.0, -3.649e-08, 0.0, -1.0, -3.649e-08, 0.0, -1.0, 4.167e-08, 0.0, -1.0, 4.167e-08, 0.0, -1.0, 4.167e-08, 0.0, -1.0, 4.167e-08, 0.0, 0.0, 0.0, 1.0, 0.0, 0.0, 1.0, 0.0, 0.0, 1.0, 0.0, 0.0, 1.0, 2.934e-11, 1.309e-05, 1.0, 0.0, 1.309e-05, 1.0, 3.221e-08, 1.309e-05, 1.0, -3.206e-08, 1.309e-05, 1.0, 1.0, 0.0, 0.0, 1.0, 0.0, 0.0, 1.0, 0.0, 0.0, 1.0, 0.0, 0.0, 0.0, 0.0, 1.0, 0.0, 0.0, 1.0, 0.0, 0.0, 1.0, 0.0, 0.0, 1.0, 1.0, 0.0, 0.0, 1.0, 0.0, 0.0, 1.0, 0.0, 0.0, 1.0, 0.0, 0.0, 2.515e-11, 0.000109, 1.0, 0.0, 0.000109, 1.0, 2.761e-08, 0.000109, 1.0, -2.748e-08, 0.000109, 1.0, 0.0, 1.0, 0.0, 0.0, 1.0, 0.0, 0.0, 1.0, 0.0, 0.0, 1.0, 0.0, 0.0, 1.0, 0.0, 0.0, 1.0, 0.0, 0.0, 1.0, 0.0, 0.0, 1.0, 0.0, -1.0, 0.0, 0.0, -1.0, 0.0, 0.0, -1.0, 0.0, 0.0, -1.0, 0.0, 0.0, -1.0, 0.0, 0.0, -1.0, 0.0, 0.0, -1.0, 0.0, 0.0, -1.0, 0.0, 0.0, 0.712, 0.0, -0.7022, 0.712, -2.307e-06, -0.7022, 0.712, 2.296e-06, -0.7022, 0.712, -2.101e-09, -0.7022, -0.712, -2.296e-06, -0.7022, -0.712, 2.101e-09, -0.7022, -0.712, 0.0, -0.7022, -0.712, 2.307e-06, -0.7022, 0.0, 1.0, 0.0, 0.0, 1.0, 0.0, 0.0, 1.0, 0.0, 0.0, 1.0, 0.0, 0.3868, 1.625e-05, 0.9221, 0.712, 2.307e-06, 0.7022, 0.712, -2.296e-06, 0.7022, 0.3868, -1.632e-05, 0.9221, 0.0, 0.0, 1.0, 0.0, 0.0, 1.0, 0.3869, 1.857e-05, 0.9221, 0.3869, -0.0001298, 0.9221, 0.0, 1.0, 4.015e-07, 0.0, 1.0, 4.015e-07, 0.0, 1.0, 4.015e-07, 0.0, 1.0, 4.015e-07, 0.0, 1.0, -4.015e-07, 0.0, 1.0, -4.015e-07, 0.0, 1.0, -4.015e-07, 0.0, 1.0, -4.015e-07, 0.0, 1.0, 0.0, 0.0, 1.0, 0.0, 0.0, 1.0, 0.0, 0.0, 1.0, 0.0, 1.0, 0.0, 0.0, 1.0, 0.0, 0.0, 1.0, 0.0, 0.0, 1.0, 0.0, 0.0, -0.6699, 0.7425, -2.362e-05, -0.6699, 0.7425, -2.369e-05, -0.6699, 0.7425, -2.366e-05, -0.6699, 0.7425, -2.365e-05, 1.0, 0.0, 0.0, 1.0, 0.0, 0.0, 1.0, 0.0, 0.0, -0.3868, 1.946e-06, 0.9222, -0.3868, 4.797e-07, 0.9222, -0.3868, 1.975e-06, 0.9222, 0.3868, 8.26e-07, 0.9222, 0.3868, -1.86e-06, 0.9222, 0.3868, 1.49e-06, 0.9222, -1.0, 0.0, 0.0, -1.0, 0.0, 0.0, -1.0, 0.0, 0.0, -0.7206, 0.498, 0.4824, -0.2286, 0.3927, 0.8908, -0.2188, 0.9047, 0.3654, -0.3868, -3.833e-06, 0.9222, -0.3868, 1.847e-06, 0.9222, -0.3868, 3.894e-06, 0.9222, 0.3868, -8.853e-07, 0.9221, 0.3868, -1.098e-06, 0.9221, 0.3868, -7.069e-07, 0.9221, 0.2285, 0.3927, 0.8908, 0.7206, 0.498, 0.4824, 0.2189, 0.9047, 0.3654])] * 3)])

# ---- objects
ob_pok_mon_gym = bpy.data.objects.new('Pokémon Gym', me_pok_mon_gym)

# ---- transforms, parenting, visibility, modifiers, constraints
ob_pok_mon_gym.location = (0.0, 0.0, 0.0)
ob_pok_mon_gym.rotation_euler = (1.571, -0.0, 0.0)
ob_pok_mon_gym.lineart.crease_threshold = 0.0

# ---- collection membership
col_collection.objects.link(ob_pok_mon_gym)

# ---- scene / render settings (as saved in the file)
scene.frame_start = 1; scene.frame_end = 250; scene.frame_set(1)
scene.render.engine = 'BLENDER_EEVEE_NEXT'
scene.cycles.use_denoising = False
scene.cycles.samples = 128
scene.cycles.sampling_pattern = 'TABULATED_SOBOL'
scene.cycles.use_adaptive_sampling = False
scene.cycles.use_light_tree = False
scene.view_settings.view_transform = 'Filmic'
bpy.context.view_layer.update()

# ---- added for rendering (the .blend has no active camera and no usable light): camera, sun
cam_auto = bpy.data.cameras.new('AutoCamera')
cam_auto.lens = 50.0
cam_auto.sensor_width = 36.0
cam_auto.clip_end = 2549.26
ob_auto_camera = bpy.data.objects.new('AutoCamera', cam_auto)
scene.collection.objects.link(ob_auto_camera)
ob_auto_camera.location = (146.443, -174.309, 157.706)
ob_auto_camera.rotation_euler = (1.09748, -7.21219e-08, 0.694738)
scene.camera = ob_auto_camera
light_auto_sun = bpy.data.lights.new('AutoSun', 'SUN')
light_auto_sun.energy = 3.0
light_auto_sun.angle = 0.0523599
ob_auto_sun = bpy.data.objects.new('AutoSun', light_auto_sun)
scene.collection.objects.link(ob_auto_sun)
ob_auto_sun.rotation_euler = (0.872665, 0.174533, 0.523599)
bpy.context.view_layer.update()
